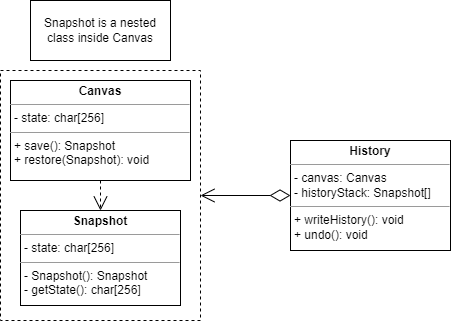

The diagram above was exported from draw.io. Its source (the exported page's mxGraphModel, read from the mxfile embedded in the PNG):
<mxGraphModel dx="1147" dy="606" grid="1" gridSize="10" guides="1" tooltips="1" connect="1" arrows="1" fold="1" page="1" pageScale="1" pageWidth="600" pageHeight="400" math="0" shadow="0">
  <root>
    <mxCell id="0" />
    <mxCell id="1" parent="0" />
    <mxCell id="XWzfOwcVV9sNfDX6SAKL-2" value="&lt;p style=&quot;margin:0px;margin-top:4px;text-align:center;&quot;&gt;&lt;b&gt;Canvas&lt;/b&gt;&lt;/p&gt;&lt;hr size=&quot;1&quot;&gt;&lt;p style=&quot;margin:0px;margin-left:4px;&quot;&gt;- state: char[256]&lt;/p&gt;&lt;hr size=&quot;1&quot;&gt;&lt;p style=&quot;margin:0px;margin-left:4px;&quot;&gt;+ save(): Snapshot&lt;/p&gt;&lt;p style=&quot;margin:0px;margin-left:4px;&quot;&gt;+ restore(Snapshot): void&lt;/p&gt;" style="verticalAlign=top;align=left;overflow=fill;fontSize=12;fontFamily=Helvetica;html=1;whiteSpace=wrap;" vertex="1" parent="1">
      <mxGeometry x="50" y="85" width="180" height="100" as="geometry" />
    </mxCell>
    <mxCell id="XWzfOwcVV9sNfDX6SAKL-3" value="&lt;p style=&quot;margin:0px;margin-top:4px;text-align:center;&quot;&gt;&lt;b&gt;Snapshot&lt;/b&gt;&lt;/p&gt;&lt;hr size=&quot;1&quot;&gt;&lt;p style=&quot;margin:0px;margin-left:4px;&quot;&gt;- state: char[256]&lt;/p&gt;&lt;hr size=&quot;1&quot;&gt;&lt;p style=&quot;margin:0px;margin-left:4px;&quot;&gt;- Snapshot(): Snapshot&lt;/p&gt;&lt;p style=&quot;margin:0px;margin-left:4px;&quot;&gt;- getState(): char[256]&lt;/p&gt;" style="verticalAlign=top;align=left;overflow=fill;fontSize=12;fontFamily=Helvetica;html=1;whiteSpace=wrap;" vertex="1" parent="1">
      <mxGeometry x="60" y="215" width="160" height="95" as="geometry" />
    </mxCell>
    <mxCell id="XWzfOwcVV9sNfDX6SAKL-4" value="&lt;p style=&quot;margin:0px;margin-top:4px;text-align:center;&quot;&gt;&lt;b&gt;History&lt;/b&gt;&lt;/p&gt;&lt;hr size=&quot;1&quot;&gt;&lt;p style=&quot;margin:0px;margin-left:4px;&quot;&gt;- canvas: Canvas&lt;/p&gt;&lt;p style=&quot;margin:0px;margin-left:4px;&quot;&gt;- historyStack: Snapshot[]&lt;/p&gt;&lt;hr size=&quot;1&quot;&gt;&lt;p style=&quot;margin:0px;margin-left:4px;&quot;&gt;+ writeHistory(): void&lt;/p&gt;&lt;p style=&quot;margin:0px;margin-left:4px;&quot;&gt;+ undo(): void&lt;/p&gt;" style="verticalAlign=top;align=left;overflow=fill;fontSize=12;fontFamily=Helvetica;html=1;whiteSpace=wrap;" vertex="1" parent="1">
      <mxGeometry x="330" y="145" width="160" height="110" as="geometry" />
    </mxCell>
    <mxCell id="XWzfOwcVV9sNfDX6SAKL-6" value="" style="rounded=0;whiteSpace=wrap;html=1;fillColor=none;dashed=1;" vertex="1" parent="1">
      <mxGeometry x="40" y="75" width="200" height="250" as="geometry" />
    </mxCell>
    <mxCell id="XWzfOwcVV9sNfDX6SAKL-7" value="" style="endArrow=open;endFill=1;endSize=12;html=1;rounded=0;exitX=0.5;exitY=1;exitDx=0;exitDy=0;entryX=0.5;entryY=0;entryDx=0;entryDy=0;dashed=1;" edge="1" parent="1" source="XWzfOwcVV9sNfDX6SAKL-2" target="XWzfOwcVV9sNfDX6SAKL-3">
      <mxGeometry width="160" relative="1" as="geometry">
        <mxPoint x="290" y="55" as="sourcePoint" />
        <mxPoint x="350" y="155" as="targetPoint" />
      </mxGeometry>
    </mxCell>
    <mxCell id="XWzfOwcVV9sNfDX6SAKL-8" value="" style="endArrow=open;endFill=1;endSize=12;html=1;rounded=0;edgeStyle=orthogonalEdgeStyle;fontSize=12;curved=1;exitX=0;exitY=0.5;exitDx=0;exitDy=0;entryX=1;entryY=0.5;entryDx=0;entryDy=0;startArrow=diamondThin;startFill=0;startSize=18;" edge="1" parent="1" source="XWzfOwcVV9sNfDX6SAKL-4" target="XWzfOwcVV9sNfDX6SAKL-6">
      <mxGeometry width="160" relative="1" as="geometry">
        <mxPoint x="190" y="150.0000000000001" as="sourcePoint" />
        <mxPoint x="350" y="150.0000000000001" as="targetPoint" />
      </mxGeometry>
    </mxCell>
    <mxCell id="XWzfOwcVV9sNfDX6SAKL-9" value="Snapshot is a nested class inside Canvas" style="rounded=0;whiteSpace=wrap;html=1;" vertex="1" parent="1">
      <mxGeometry x="70" y="5" width="140" height="60" as="geometry" />
    </mxCell>
  </root>
</mxGraphModel>